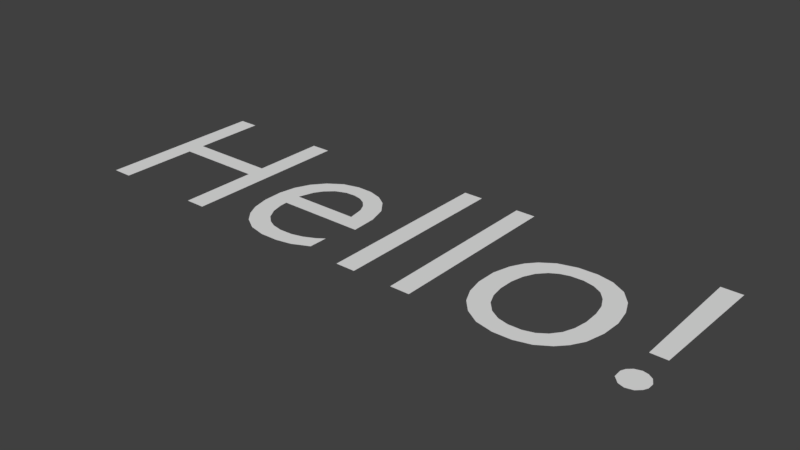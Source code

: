 # Source: hello_text.blend  (saved by Blender 2.79.0; exported with 4.5.12 LTS)
import bpy
from mathutils import Matrix  # noqa: F401  (used for matrix-valued properties, if any)

bpy.ops.wm.read_factory_settings(use_empty=True)
scene = bpy.context.scene
scene.name = 'Scene'

# ---- collections
col_collection_1 = bpy.data.collections.new('Collection 1'); scene.collection.children.link(col_collection_1)

# ---- world
world_world = bpy.data.worlds.new('World'); scene.world = world_world
world_world.color = (0.05088, 0.05088, 0.05088)
world_world.use_sun_shadow = False
world_world.sun_shadow_jitter_overblur = 0.0
world_world.cycles.sampling_method = 'MANUAL'

# ---- meshes
me_cutext = bpy.data.meshes.new('CUText')
me_cutext.from_pydata([(1.454, 0.4096, 0.0), (1.449, 0.1154, 0.0), (1.41, 0.1154, 0.0), (1.405, 0.4096, 0.0), (0.3616, 0.0, 0.0), (0.3136, 0.0, 0.0), (0.3136, 0.1868, 0.0), (0.1017, 0.1868, 0.0), (0.1017, 0.0, 0.0), (0.0537, 0.0, 0.0), (0.0537, 0.4096, 0.0), (0.1017, 0.4096, 0.0), (0.1017, 0.2299, 0.0), (0.3136, 0.2299, 0.0), (0.3136, 0.4096, 0.0), (0.3616, 0.4096, 0.0), (0.6984, 0.1346, 0.0), (0.4913, 0.1345, 0.0), (0.4927, 0.1146, 0.0), (0.4994, 0.08773, 0.0), (0.5132, 0.06336, 0.0), (0.5312, 0.04739, 0.0), (0.55, 0.03798, 0.0), (0.5756, 0.03276, 0.0), (0.6071, 0.0337, 0.0), (0.6341, 0.04054, 0.0), (0.6598, 0.05258, 0.0), (0.6775, 0.06512, 0.0), (0.6771, 0.01969, 0.0), (0.6375, 0.00121, 0.0), (0.6016, -0.005837, 0.0), (0.5593, -0.00648, 0.0), (0.5196, 0.002663, 0.0), (0.4872, 0.02326, 0.0), (0.4672, 0.04694, 0.0), (0.4529, 0.07568, 0.0), (0.444, 0.1155, 0.0), (0.4431, 0.1626, 0.0), (0.4506, 0.2028, 0.0), (0.4667, 0.2376, 0.0), (0.4914, 0.2669, 0.0), (0.5246, 0.2892, 0.0), (0.5629, 0.299, 0.0), (0.601, 0.298, 0.0), (0.6325, 0.2887, 0.0), (0.6582, 0.2713, 0.0), (0.6825, 0.2391, 0.0), (0.6953, 0.1959, 0.0), (0.6508, 0.1748, 0.0), (0.644, 0.2133, 0.0), (0.6349, 0.2317, 0.0), (0.6217, 0.246, 0.0), (0.6052, 0.2553, 0.0), (0.5853, 0.2598, 0.0), (0.5605, 0.2587, 0.0), (0.5347, 0.2486, 0.0), (0.5148, 0.2302, 0.0), (0.5028, 0.2116, 0.0), (0.491, 0.1748, 0.0), (0.8155, 0.0, 0.0), (0.7686, 0.0, 0.0), (0.7686, 0.433, 0.0), (0.8155, 0.433, 0.0), (0.9572, 0.0, 0.0), (0.9103, 0.0, 0.0), (0.9103, 0.433, 0.0), (0.9572, 0.433, 0.0), (1.158, -0.006536, 0.0), (1.115, 0.002927, 0.0), (1.081, 0.02408, 0.0), (1.056, 0.05212, 0.0), (1.04, 0.08588, 0.0), (1.032, 0.1256, 0.0), (1.033, 0.173, 0.0), (1.044, 0.2138, 0.0), (1.06, 0.2434, 0.0), (1.079, 0.2647, 0.0), (1.11, 0.2857, 0.0), (1.153, 0.2978, 0.0), (1.198, 0.299, 0.0), (1.236, 0.2911, 0.0), (1.271, 0.272, 0.0), (1.297, 0.2413, 0.0), (1.312, 0.207, 0.0), (1.32, 0.1654, 0.0), (1.318, 0.1187, 0.0), (1.307, 0.07457, 0.0), (1.29, 0.04621, 0.0), (1.27, 0.02495, 0.0), (1.239, 0.005208, 0.0), (1.201, -0.005329, 0.0), (1.159, 0.2588, 0.0), (1.137, 0.2524, 0.0), (1.118, 0.241, 0.0), (1.1, 0.2214, 0.0), (1.088, 0.1966, 0.0), (1.081, 0.1666, 0.0), (1.08, 0.1313, 0.0), (1.085, 0.101, 0.0), (1.096, 0.07573, 0.0), (1.116, 0.0529, 0.0), (1.14, 0.03865, 0.0), (1.166, 0.0328, 0.0), (1.196, 0.03364, 0.0), (1.221, 0.041, 0.0), (1.241, 0.05476, 0.0), (1.257, 0.07493, 0.0), (1.267, 0.1006, 0.0), (1.272, 0.1318, 0.0), (1.271, 0.1681, 0.0), (1.265, 0.1982, 0.0), (1.253, 0.2228, 0.0), (1.237, 0.2416, 0.0), (1.215, 0.2539, 0.0), (1.189, 0.2597, 0.0), (1.429, -0.005477, 0.0), (1.414, -0.0009287, 0.0), (1.4, 0.01386, 0.0), (1.399, 0.03385, 0.0), (1.404, 0.04466, 0.0), (1.414, 0.05371, 0.0), (1.429, 0.05832, 0.0), (1.442, 0.05579, 0.0), (1.454, 0.04807, 0.0), (1.462, 0.03385, 0.0), (1.462, 0.01881, 0.0), (1.457, 0.008814, 0.0), (1.446, -0.001546, 0.0)], [], [(9, 11, 10), (9, 12, 11), (13, 15, 14), (13, 4, 15), (9, 7, 12), (7, 13, 12), (7, 6, 13), (6, 4, 13), (9, 8, 7), (5, 4, 6), (41, 43, 42), (41, 44, 43), (41, 45, 44), (40, 45, 41), (54, 53, 40), (53, 45, 40), (53, 46, 45), (52, 46, 53), (39, 54, 40), (39, 55, 54), (51, 46, 52), (50, 46, 51), (39, 56, 55), (49, 46, 50), (38, 56, 39), (38, 57, 56), (49, 47, 46), (48, 47, 49), (38, 58, 57), (37, 58, 38), (48, 16, 47), (37, 48, 58), (37, 16, 48), (36, 17, 37), (17, 16, 37), (36, 18, 17), (36, 19, 18), (35, 19, 36), (35, 20, 19), (26, 28, 27), (34, 20, 35), (34, 21, 20), (25, 28, 26), (34, 22, 21), (33, 22, 34), (24, 28, 25), (33, 23, 22), (23, 28, 24), (33, 28, 23), (32, 28, 33), (32, 29, 28), (32, 30, 29), (31, 30, 32), (60, 62, 61), (60, 59, 62), (64, 66, 65), (64, 63, 66), (78, 80, 79), (77, 80, 78), (77, 81, 80), (76, 81, 77), (114, 81, 76), (76, 91, 114), (114, 82, 81), (113, 82, 114), (75, 91, 76), (75, 92, 91), (112, 82, 113), (75, 93, 92), (74, 93, 75), (111, 82, 112), (74, 94, 93), (111, 83, 82), (110, 83, 111), (74, 95, 94), (73, 95, 74), (110, 84, 83), (109, 84, 110), (73, 96, 95), (72, 96, 73), (108, 84, 109), (72, 97, 96), (108, 85, 84), (107, 85, 108), (72, 98, 97), (71, 98, 72), (107, 86, 85), (71, 99, 98), (106, 86, 107), (70, 99, 71), (70, 100, 99), (105, 86, 106), (105, 87, 86), (104, 87, 105), (70, 101, 100), (104, 88, 87), (69, 101, 70), (103, 88, 104), (69, 102, 101), (102, 88, 103), (69, 88, 102), (69, 89, 88), (68, 89, 69), (68, 90, 89), (67, 90, 68), (120, 122, 121), (120, 123, 122), (119, 123, 120), (119, 124, 123), (118, 124, 119), (117, 124, 118), (117, 125, 124), (117, 126, 125), (117, 127, 126), (116, 127, 117), (115, 127, 116), (2, 0, 3), (2, 1, 0)])
me_cutext.use_remesh_preserve_volume = False
me_cutext.use_remesh_preserve_attributes = False
me_cutext.use_mirror_vertex_groups = False
me_cutext.update()

# ---- objects
ob_text = bpy.data.objects.new('Text', me_cutext)

# ---- transforms, parenting, visibility, modifiers, constraints
ob_text.location = (0.0, 0.0, 0.0)
ob_text.lineart.crease_threshold = 0.0

# ---- collection membership
col_collection_1.objects.link(ob_text)

# ---- scene / render settings (as saved in the file)
scene.frame_start = 1; scene.frame_end = 250; scene.frame_set(1)
scene.render.engine = 'BLENDER_EEVEE_NEXT'
scene.render.resolution_percentage = 50
scene.render.dither_intensity = 0.0
scene.cycles.use_denoising = False
scene.cycles.samples = 128
scene.cycles.sampling_pattern = 'TABULATED_SOBOL'
scene.cycles.use_adaptive_sampling = False
scene.cycles.use_light_tree = False
scene.cycles.blur_glossy = 0.0
scene.cycles.sample_clamp_indirect = 0.0
scene.view_settings.view_transform = 'Standard'
bpy.context.view_layer.update()

# ---- added for rendering (the .blend has no active camera and no usable light): camera, sun
cam_auto = bpy.data.cameras.new('AutoCamera')
cam_auto.lens = 50.0
cam_auto.sensor_width = 36.0
cam_auto.clip_end = 1000.0
ob_auto_camera = bpy.data.objects.new('AutoCamera', cam_auto)
scene.collection.objects.link(ob_auto_camera)
ob_auto_camera.location = (2.12237, -1.42439, 1.09175)
ob_auto_camera.rotation_euler = (1.09748, -7.21219e-08, 0.694738)
scene.camera = ob_auto_camera
light_auto_sun = bpy.data.lights.new('AutoSun', 'SUN')
light_auto_sun.energy = 3.0
light_auto_sun.angle = 0.0523599
ob_auto_sun = bpy.data.objects.new('AutoSun', light_auto_sun)
scene.collection.objects.link(ob_auto_sun)
ob_auto_sun.rotation_euler = (0.872665, 0.174533, 0.523599)
bpy.context.view_layer.update()

